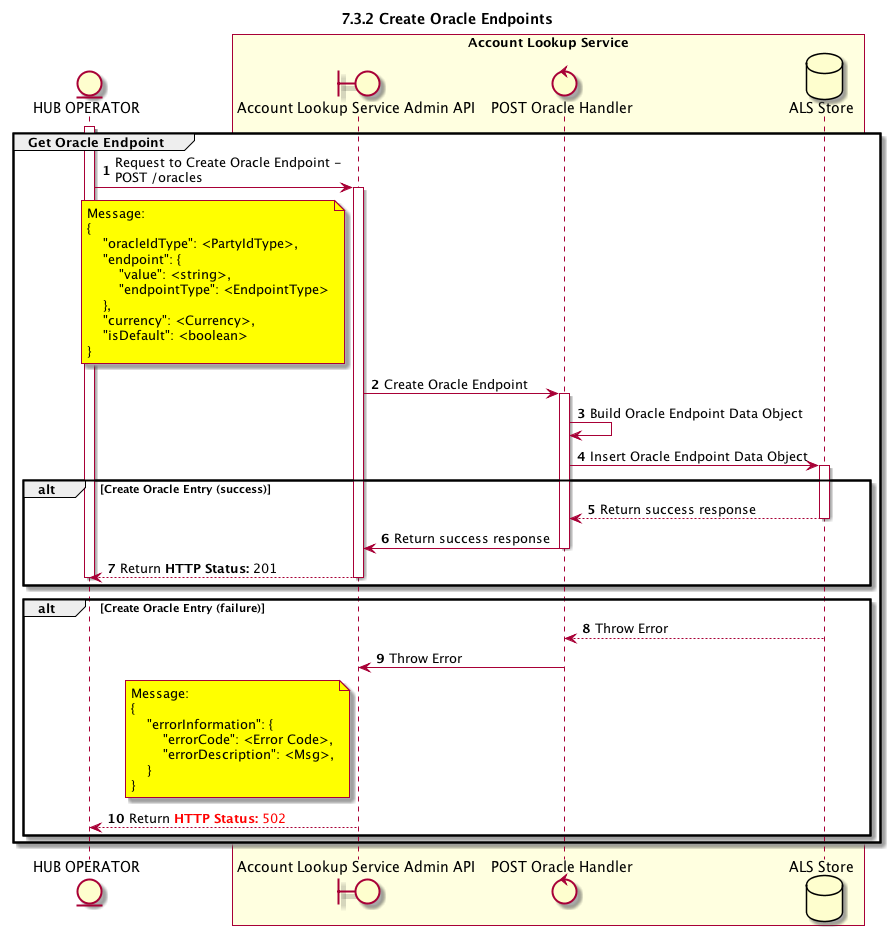

The diagram above was rendered by PlantUML. Its source (embedded in the PNG):
@startuml
title 7.3.2 Create Oracle Endpoints

autonumber



entity "HUB OPERATOR" as OPERATOR
boundary "Account Lookup Service Admin API" as ALSADM
control "POST Oracle Handler" as ORC_HANDLER
database "ALS Store" as DB

box "Account Lookup Service" #LightYellow
participant ALSADM
participant ORC_HANDLER
participant DB
end box


activate OPERATOR
group Get Oracle Endpoint
  OPERATOR -> ALSADM: Request to Create Oracle Endpoint -\nPOST /oracles
  note left of ALSADM #yellow
      Message:
      {
          "oracleIdType": <PartyIdType>,
          "endpoint": {
              "value": <string>,
              "endpointType": <EndpointType>
          },
          "currency": <Currency>,
          "isDefault": <boolean>
      }
  end note
  activate ALSADM

  ALSADM -> ORC_HANDLER: Create Oracle Endpoint

  activate ORC_HANDLER
  ORC_HANDLER -> ORC_HANDLER: Build Oracle Endpoint Data Object
  ORC_HANDLER -> DB: Insert Oracle Endpoint Data Object
  activate DB

  alt Create Oracle Entry (success)
    DB --> ORC_HANDLER: Return success response
    deactivate DB

    ORC_HANDLER -> ALSADM: Return success response
    deactivate ORC_HANDLER
    ALSADM --> OPERATOR: Return <color #000000><b>HTTP Status:</b> 201</color>

    deactivate ALSADM
    deactivate OPERATOR
  end

  alt Create Oracle Entry (failure)
    DB --> ORC_HANDLER: Throw Error
    deactivate DB
    ORC_HANDLER -> ALSADM: Throw Error
    deactivate ORC_HANDLER
    note left of ALSADM #yellow
        Message:
        {
            "errorInformation": {
                "errorCode": <Error Code>,
                "errorDescription": <Msg>,
            }
        }
    end note

    ALSADM --> OPERATOR: Return <color #FF0000><b>HTTP Status:</b> 502</color>

    deactivate ALSADM
    deactivate OPERATOR


  end
end

@enduml